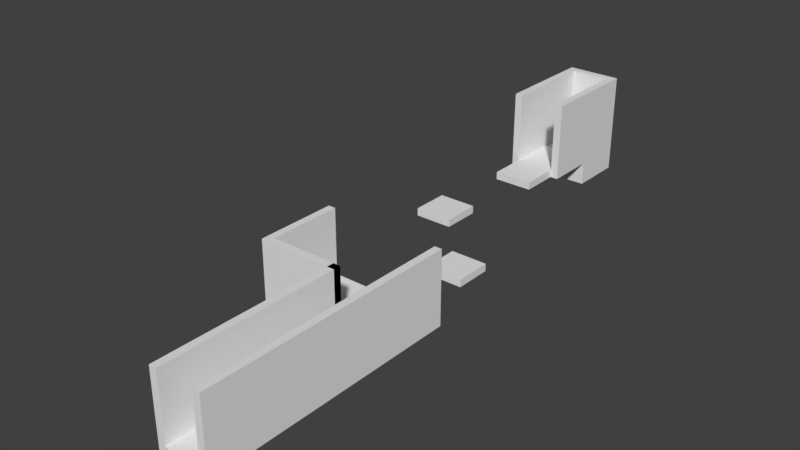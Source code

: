 # Source: tutorial_level.blend  (saved by Blender 2.79.0; exported with 4.5.12 LTS)
import bpy
from mathutils import Matrix  # noqa: F401  (used for matrix-valued properties, if any)

bpy.ops.wm.read_factory_settings(use_empty=True)
scene = bpy.context.scene
scene.name = 'Scene'

# ---- collections
col_collection_1 = bpy.data.collections.new('Collection 1'); scene.collection.children.link(col_collection_1)

# ---- world
world_world = bpy.data.worlds.new('World'); scene.world = world_world
world_world.color = (0.05088, 0.05088, 0.05088)
world_world.use_sun_shadow = False
world_world.sun_shadow_jitter_overblur = 0.0
world_world.cycles.sampling_method = 'MANUAL'

# ---- meshes
me_plane = bpy.data.meshes.new('Plane')
me_plane.from_pydata([(-1.0, -1.0, 0.0), (1.0, -1.0, 0.0), (-1.0, 1.0, 0.0), (1.0, 1.0, 0.0)], [], [(0, 1, 3, 2)])
me_plane.use_remesh_preserve_volume = False
me_plane.use_remesh_preserve_attributes = False
me_plane.use_mirror_vertex_groups = False
me_plane.update()
me_cube_017 = bpy.data.meshes.new('Cube.017')
me_cube_017.from_pydata([(-1.0, -1.0, -1.0), (-1.0, -1.0, 1.0), (-1.0, 1.0, -1.0), (-1.0, 1.0, 1.0), (1.0, -1.0, -1.0), (1.0, -1.0, 1.0), (1.0, 1.0, -1.0), (1.0, 1.0, 1.0)], [], [(0, 1, 3, 2), (2, 3, 7, 6), (6, 7, 5, 4), (4, 5, 1, 0), (2, 6, 4, 0), (7, 3, 1, 5)])
me_cube_017.use_remesh_preserve_volume = False
me_cube_017.use_remesh_preserve_attributes = False
me_cube_017.use_mirror_vertex_groups = False
me_cube_017.update()
me_cube_016 = bpy.data.meshes.new('Cube.016')
me_cube_016.from_pydata([(-1.0, -2.5, -1.0), (-1.0, -2.5, 1.0), (-1.0, 2.5, -1.0), (-1.0, 2.5, 1.0), (1.0, -2.5, -1.0), (1.0, -2.5, 1.0), (1.0, 2.5, -1.0), (1.0, 2.5, 1.0)], [], [(0, 1, 3, 2), (2, 3, 7, 6), (6, 7, 5, 4), (4, 5, 1, 0), (2, 6, 4, 0), (7, 3, 1, 5)])
me_cube_016.use_remesh_preserve_volume = False
me_cube_016.use_remesh_preserve_attributes = False
me_cube_016.use_mirror_vertex_groups = False
me_cube_016.update()
me_cube_015 = bpy.data.meshes.new('Cube.015')
me_cube_015.from_pydata([(-1.0, -1.0, -1.0), (-1.0, -1.0, 1.0), (-1.0, 1.0, -1.0), (-1.0, 1.0, 1.0), (1.0, -1.0, -1.0), (1.0, -1.0, 1.0), (1.0, 1.0, -1.0), (1.0, 1.0, 1.0)], [], [(0, 1, 3, 2), (2, 3, 7, 6), (6, 7, 5, 4), (4, 5, 1, 0), (2, 6, 4, 0), (7, 3, 1, 5)])
me_cube_015.use_remesh_preserve_volume = False
me_cube_015.use_remesh_preserve_attributes = False
me_cube_015.use_mirror_vertex_groups = False
me_cube_015.update()
me_cube_014 = bpy.data.meshes.new('Cube.014')
me_cube_014.from_pydata([(-1.0, -1.0, -1.0), (-1.0, -1.0, 1.0), (-1.0, 1.0, -1.0), (-1.0, 1.0, 1.0), (1.0, -1.0, -1.0), (1.0, -1.0, 1.0), (1.0, 1.0, -1.0), (1.0, 1.0, 1.0)], [], [(0, 1, 3, 2), (2, 3, 7, 6), (6, 7, 5, 4), (4, 5, 1, 0), (2, 6, 4, 0), (7, 3, 1, 5)])
me_cube_014.use_remesh_preserve_volume = False
me_cube_014.use_remesh_preserve_attributes = False
me_cube_014.use_mirror_vertex_groups = False
me_cube_014.update()
me_cube_013 = bpy.data.meshes.new('Cube.013')
me_cube_013.from_pydata([(-1.0, -1.0, -1.0), (-1.0, -1.0, 11.0), (-1.0, 1.0, -1.0), (-1.0, 1.0, 11.0), (1.0, -1.0, -1.0), (1.0, -1.0, 11.0), (1.0, 1.0, -1.0), (1.0, 1.0, 11.0)], [], [(0, 1, 3, 2), (2, 3, 7, 6), (6, 7, 5, 4), (4, 5, 1, 0), (2, 6, 4, 0), (7, 3, 1, 5)])
me_cube_013.use_remesh_preserve_volume = False
me_cube_013.use_remesh_preserve_attributes = False
me_cube_013.use_mirror_vertex_groups = False
me_cube_013.update()
me_cube_012 = bpy.data.meshes.new('Cube.012')
me_cube_012.from_pydata([(-1.0, -1.0, -1.0), (-1.0, -1.0, 1.0), (-1.0, 1.0, -1.0), (-1.0, 1.0, 1.0), (1.0, -1.0, -1.0), (1.0, -1.0, 1.0), (1.0, 1.0, -1.0), (1.0, 1.0, 1.0)], [], [(0, 1, 3, 2), (2, 3, 7, 6), (6, 7, 5, 4), (4, 5, 1, 0), (2, 6, 4, 0), (7, 3, 1, 5)])
me_cube_012.use_remesh_preserve_volume = False
me_cube_012.use_remesh_preserve_attributes = False
me_cube_012.use_mirror_vertex_groups = False
me_cube_012.update()
me_cube_010 = bpy.data.meshes.new('Cube.010')
me_cube_010.from_pydata([(-1.0, -2.5, -1.0), (-1.0, -2.5, 1.0), (-1.0, 2.5, -1.0), (-1.0, 2.5, 1.0), (1.0, -2.5, -1.0), (1.0, -2.5, 1.0), (1.0, 2.5, -1.0), (1.0, 2.5, 1.0)], [], [(0, 1, 3, 2), (2, 3, 7, 6), (6, 7, 5, 4), (4, 5, 1, 0), (2, 6, 4, 0), (7, 3, 1, 5)])
me_cube_010.use_remesh_preserve_volume = False
me_cube_010.use_remesh_preserve_attributes = False
me_cube_010.use_mirror_vertex_groups = False
me_cube_010.update()
me_cube_009 = bpy.data.meshes.new('Cube.009')
me_cube_009.from_pydata([(-1.0, -1.0, -1.0), (-1.0, -1.0, 1.0), (-1.0, 4.0, -1.0), (-1.0, 4.0, 1.0), (1.0, -1.0, -1.0), (1.0, -1.0, 1.0), (1.0, 4.0, -1.0), (1.0, 4.0, 1.0)], [], [(0, 1, 3, 2), (2, 3, 7, 6), (6, 7, 5, 4), (4, 5, 1, 0), (2, 6, 4, 0), (7, 3, 1, 5)])
me_cube_009.use_remesh_preserve_volume = False
me_cube_009.use_remesh_preserve_attributes = False
me_cube_009.use_mirror_vertex_groups = False
me_cube_009.update()
me_cube_008 = bpy.data.meshes.new('Cube.008')
me_cube_008.from_pydata([(-1.0, -1.0, -1.0), (-1.0, -1.0, 1.0), (-1.0, 1.0, -1.0), (-1.0, 1.0, 1.0), (1.0, -1.0, -1.0), (1.0, -1.0, 1.0), (1.0, 1.0, -1.0), (1.0, 1.0, 1.0)], [], [(0, 1, 3, 2), (2, 3, 7, 6), (6, 7, 5, 4), (4, 5, 1, 0), (2, 6, 4, 0), (7, 3, 1, 5)])
me_cube_008.use_remesh_preserve_volume = False
me_cube_008.use_remesh_preserve_attributes = False
me_cube_008.use_mirror_vertex_groups = False
me_cube_008.update()
me_cube_007 = bpy.data.meshes.new('Cube.007')
me_cube_007.from_pydata([(-1.0, -1.0, -1.0), (-1.0, -1.0, 1.0), (-1.0, 1.0, -1.0), (-1.0, 1.0, 1.0), (1.0, -1.0, -1.0), (1.0, -1.0, 1.0), (1.0, 1.0, -1.0), (1.0, 1.0, 1.0)], [], [(0, 1, 3, 2), (2, 3, 7, 6), (6, 7, 5, 4), (4, 5, 1, 0), (2, 6, 4, 0), (7, 3, 1, 5)])
me_cube_007.use_remesh_preserve_volume = False
me_cube_007.use_remesh_preserve_attributes = False
me_cube_007.use_mirror_vertex_groups = False
me_cube_007.update()
me_cube_006 = bpy.data.meshes.new('Cube.006')
me_cube_006.from_pydata([(-2.667, -1.0, -1.0), (-2.667, -1.0, 1.0), (-2.667, 1.0, -1.0), (-2.667, 1.0, 1.0), (1.0, -1.0, -1.0), (1.0, -1.0, 1.0), (1.0, 1.0, -1.0), (1.0, 1.0, 1.0)], [], [(0, 1, 3, 2), (2, 3, 7, 6), (6, 7, 5, 4), (4, 5, 1, 0), (2, 6, 4, 0), (7, 3, 1, 5)])
me_cube_006.use_remesh_preserve_volume = False
me_cube_006.use_remesh_preserve_attributes = False
me_cube_006.use_mirror_vertex_groups = False
me_cube_006.update()
me_cube_005 = bpy.data.meshes.new('Cube.005')
me_cube_005.from_pydata([(-1.0, -1.0, -1.0), (-1.0, -1.0, 1.0), (-1.0, 1.0, -1.0), (-1.0, 1.0, 1.0), (1.0, -1.0, -1.0), (1.0, -1.0, 1.0), (1.0, 1.0, -1.0), (1.0, 1.0, 1.0)], [], [(0, 1, 3, 2), (2, 3, 7, 6), (6, 7, 5, 4), (4, 5, 1, 0), (2, 6, 4, 0), (7, 3, 1, 5)])
me_cube_005.use_remesh_preserve_volume = False
me_cube_005.use_remesh_preserve_attributes = False
me_cube_005.use_mirror_vertex_groups = False
me_cube_005.update()
me_cube_004 = bpy.data.meshes.new('Cube.004')
me_cube_004.from_pydata([(-1.0, -1.0, -10.0), (-1.0, -1.0, 10.0), (-1.0, 6.0, -10.0), (-1.0, 6.0, 10.0), (1.0, -1.0, -10.0), (1.0, -1.0, 10.0), (1.0, 6.0, -10.0), (1.0, 6.0, 10.0)], [], [(0, 1, 3, 2), (2, 3, 7, 6), (6, 7, 5, 4), (4, 5, 1, 0), (2, 6, 4, 0), (7, 3, 1, 5)])
me_cube_004.use_remesh_preserve_volume = False
me_cube_004.use_remesh_preserve_attributes = False
me_cube_004.use_mirror_vertex_groups = False
me_cube_004.update()
me_cube_003 = bpy.data.meshes.new('Cube.003')
me_cube_003.from_pydata([(-1.0, -1.0, -1.0), (-1.0, -1.0, 1.0), (-1.0, 1.0, -1.0), (-1.0, 1.0, 1.0), (1.0, -1.0, -1.0), (1.0, -1.0, 1.0), (1.0, 1.0, -1.0), (1.0, 1.0, 1.0), (-1.0, 3.0, -1.0), (-1.0, 3.0, 1.0), (1.0, 3.0, -1.0), (1.0, 3.0, 1.0), (-5.0, 1.0, -1.0), (-5.0, 1.0, 1.0), (-5.0, 3.0, -1.0), (-5.0, 3.0, 1.0), (-1.0, 5.0, -1.0), (-1.0, 5.0, 1.0), (1.0, 5.0, -1.0), (1.0, 5.0, 1.0), (-5.0, 5.0, -1.0), (-5.0, 5.0, 1.0)], [], [(0, 1, 3, 2), (6, 2, 8, 10), (6, 7, 5, 4), (4, 5, 1, 0), (2, 6, 4, 0), (7, 3, 1, 5), (9, 11, 19, 17), (3, 7, 11, 9), (8, 2, 12, 14), (7, 6, 10, 11), (12, 13, 15, 14), (2, 3, 13, 12), (8, 14, 20, 16), (3, 9, 15, 13), (16, 17, 19, 18), (17, 16, 20, 21), (14, 15, 21, 20), (11, 10, 18, 19), (10, 8, 16, 18), (15, 9, 17, 21)])
me_cube_003.use_remesh_preserve_volume = False
me_cube_003.use_remesh_preserve_attributes = False
me_cube_003.use_mirror_vertex_groups = False
me_cube_003.update()
me_cube_002 = bpy.data.meshes.new('Cube.002')
me_cube_002.from_pydata([(-1.0, -1.0, -10.0), (-1.0, -1.0, 10.0), (-1.0, 4.0, -10.0), (-1.0, 4.0, 10.0), (1.0, -1.0, -10.0), (1.0, -1.0, 10.0), (1.0, 4.0, -10.0), (1.0, 4.0, 10.0)], [], [(0, 1, 3, 2), (2, 3, 7, 6), (6, 7, 5, 4), (4, 5, 1, 0), (2, 6, 4, 0), (7, 3, 1, 5)])
me_cube_002.use_remesh_preserve_volume = False
me_cube_002.use_remesh_preserve_attributes = False
me_cube_002.use_mirror_vertex_groups = False
me_cube_002.update()
me_cube = bpy.data.meshes.new('Cube')
me_cube.from_pydata([(-1.0, -1.0, -1.0), (-1.0, -1.0, 1.0), (-1.0, 2.0, -1.0), (-1.0, 2.0, 1.0), (1.0, -1.0, -1.0), (1.0, -1.0, 1.0), (1.0, 2.0, -1.0), (1.0, 2.0, 1.0)], [], [(0, 1, 3, 2), (2, 3, 7, 6), (6, 7, 5, 4), (4, 5, 1, 0), (2, 6, 4, 0), (7, 3, 1, 5)])
me_cube.use_remesh_preserve_volume = False
me_cube.use_remesh_preserve_attributes = False
me_cube.use_mirror_vertex_groups = False
me_cube.update()

# ---- objects
ob_end = bpy.data.objects.new('end', me_plane)
ob_cube_015 = bpy.data.objects.new('Cube.015', me_cube_017)
ob_cube_014 = bpy.data.objects.new('Cube.014', me_cube_016)
ob_cube_013 = bpy.data.objects.new('Cube.013', me_cube_015)
ob_cube_012 = bpy.data.objects.new('Cube.012', me_cube_014)
ob_cube_011 = bpy.data.objects.new('Cube.011', me_cube_013)
ob_cube_010 = bpy.data.objects.new('Cube.010', me_cube_012)
ob_cube_009 = bpy.data.objects.new('Cube.009', me_cube_010)
ob_cube_008 = bpy.data.objects.new('Cube.008', me_cube_009)
ob_cube_007 = bpy.data.objects.new('Cube.007', me_cube_008)
ob_cube_006 = bpy.data.objects.new('Cube.006', me_cube_007)
ob_cube_005 = bpy.data.objects.new('Cube.005', me_cube_006)
ob_cube_004 = bpy.data.objects.new('Cube.004', me_cube_005)
ob_cube_003 = bpy.data.objects.new('Cube.003', me_cube_004)
ob_cube_001 = bpy.data.objects.new('Cube.001', me_cube_003)
ob_cube_002 = bpy.data.objects.new('Cube.002', me_cube_002)
ob_cube = bpy.data.objects.new('Cube', me_cube)

# ---- transforms, parenting, visibility, modifiers, constraints
ob_end.location = (-4.933, 134.9, 11.0)
ob_end.scale = (5.28, 5.28, 5.28)
ob_end.lineart.crease_threshold = 0.0
ob_cube_015.location = (-5.0, 135.0, 10.0)
ob_cube_015.scale = (7.0, 7.0, 1.0)
ob_cube_015.lineart.crease_threshold = 0.0
ob_cube_014.location = (-11.0, 127.5, 25.0)
ob_cube_014.scale = (1.0, 5.0, 10.0)
ob_cube_014.lineart.crease_threshold = 0.0
ob_cube_013.location = (1.0, 135.0, 13.0)
ob_cube_013.rotation_euler = (0.0, -0.0, -1.571)
ob_cube_013.scale = (5.0, 1.0, 2.0)
ob_cube_013.lineart.crease_threshold = 0.0
ob_cube_012.location = (-11.0, 135.0, 13.0)
ob_cube_012.rotation_euler = (0.0, -0.0, -1.571)
ob_cube_012.scale = (5.0, 1.0, 2.0)
ob_cube_012.lineart.crease_threshold = 0.0
ob_cube_011.location = (-5.0, 141.0, 13.0)
ob_cube_011.scale = (7.0, 1.0, 2.0)
ob_cube_011.lineart.crease_threshold = 0.0
ob_cube_010.location = (-5.0, 129.0, 13.0)
ob_cube_010.scale = (7.0, 1.0, 2.0)
ob_cube_010.lineart.crease_threshold = 0.0
ob_cube_009.location = (1.0, 127.5, 25.0)
ob_cube_009.scale = (1.0, 5.0, 10.0)
ob_cube_009.lineart.crease_threshold = 0.0
ob_cube_008.location = (-5.0, 110.0, 16.0)
ob_cube_008.scale = (5.0, 5.0, 1.0)
ob_cube_008.lineart.crease_threshold = 0.0
ob_cube_007.location = (-15.0, 90.0, 10.0)
ob_cube_007.scale = (5.0, 5.0, 1.0)
ob_cube_007.lineart.crease_threshold = 0.0
ob_cube_006.location = (0.0, 75.0, 5.0)
ob_cube_006.scale = (5.0, 5.0, 1.0)
ob_cube_006.lineart.crease_threshold = 0.0
ob_cube_005.location = (-26.0, 44.0, 9.0)
ob_cube_005.rotation_euler = (0.0, -0.0, -1.571)
ob_cube_005.scale = (6.0, 1.0, 10.0)
ob_cube_005.lineart.crease_threshold = 0.0
ob_cube_004.location = (-15.0, 39.0, 9.0)
ob_cube_004.scale = (10.0, 1.0, 10.0)
ob_cube_004.lineart.crease_threshold = 0.0
ob_cube_003.location = (6.0, 0.0, 9.0)
ob_cube_003.scale = (1.0, 10.0, 1.0)
ob_cube_003.lineart.crease_threshold = 0.0
ob_cube_001.location = (0.0, 35.0, 0.0)
ob_cube_001.scale = (5.0, 5.0, 1.0)
ob_cube_001.lineart.crease_threshold = 0.0
ob_cube_002.location = (-6.0, 0.0, 9.0)
ob_cube_002.scale = (1.0, 10.0, 1.0)
ob_cube_002.lineart.crease_threshold = 0.0
ob_cube.location = (0.0, 0.0, 0.0)
ob_cube.scale = (5.0, 10.0, 1.0)
ob_cube.lineart.crease_threshold = 0.0

# ---- collection membership
col_collection_1.objects.link(ob_end)
col_collection_1.objects.link(ob_cube_015)
col_collection_1.objects.link(ob_cube_014)
col_collection_1.objects.link(ob_cube_013)
col_collection_1.objects.link(ob_cube_012)
col_collection_1.objects.link(ob_cube_011)
col_collection_1.objects.link(ob_cube_010)
col_collection_1.objects.link(ob_cube_009)
col_collection_1.objects.link(ob_cube_008)
col_collection_1.objects.link(ob_cube_007)
col_collection_1.objects.link(ob_cube_006)
col_collection_1.objects.link(ob_cube_005)
col_collection_1.objects.link(ob_cube_004)
col_collection_1.objects.link(ob_cube_003)
col_collection_1.objects.link(ob_cube_001)
col_collection_1.objects.link(ob_cube_002)
col_collection_1.objects.link(ob_cube)

# ---- scene / render settings (as saved in the file)
scene.frame_start = 1; scene.frame_end = 250; scene.frame_set(1)
scene.render.engine = 'CYCLES'
scene.render.image_settings.file_format = 'JPEG'
scene.render.image_settings.quality = 100
scene.render.fps = 30
scene.render.dither_intensity = 0.0
scene.cycles.use_denoising = False
scene.cycles.samples = 128
scene.cycles.sampling_pattern = 'TABULATED_SOBOL'
scene.cycles.use_adaptive_sampling = False
scene.cycles.use_light_tree = False
scene.cycles.blur_glossy = 0.0
scene.cycles.sample_clamp_indirect = 0.0
scene.view_settings.view_transform = 'Standard'
bpy.context.view_layer.update()

# ---- added for rendering (the .blend has no active camera and no usable light): camera, sun
cam_auto = bpy.data.cameras.new('AutoCamera')
cam_auto.lens = 50.0
cam_auto.sensor_width = 36.0
cam_auto.clip_end = 2595.79
ob_auto_camera = bpy.data.objects.new('AutoCamera', cam_auto)
scene.collection.objects.link(ob_auto_camera)
ob_auto_camera.location = (137.909, -111.49, 135.327)
ob_auto_camera.rotation_euler = (1.09748, -7.21219e-08, 0.694738)
scene.camera = ob_auto_camera
light_auto_sun = bpy.data.lights.new('AutoSun', 'SUN')
light_auto_sun.energy = 3.0
light_auto_sun.angle = 0.0523599
ob_auto_sun = bpy.data.objects.new('AutoSun', light_auto_sun)
scene.collection.objects.link(ob_auto_sun)
ob_auto_sun.rotation_euler = (0.872665, 0.174533, 0.523599)
bpy.context.view_layer.update()
